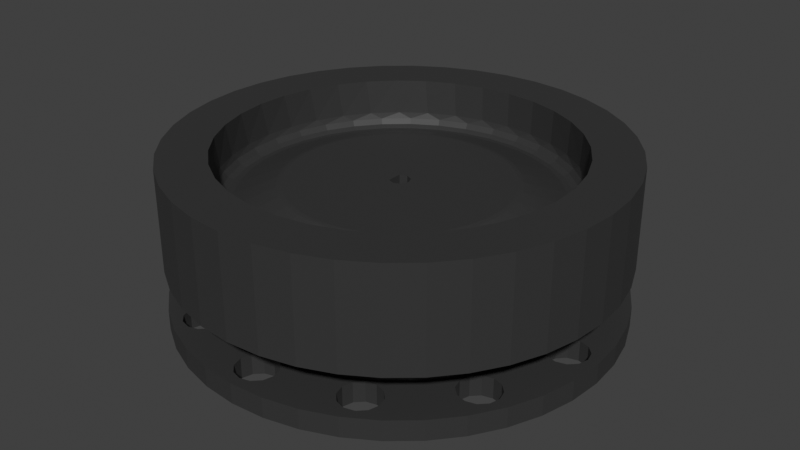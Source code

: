 # Source: Koleos2.blend  (saved by Blender 3.6.13; exported with 4.5.12 LTS)
import bpy
from mathutils import Matrix  # noqa: F401  (used for matrix-valued properties, if any)

bpy.ops.wm.read_factory_settings(use_empty=True)
scene = bpy.context.scene
scene.name = 'Scene'

# ---- collections
col_collection = bpy.data.collections.new('Collection'); scene.collection.children.link(col_collection)

# ---- materials (node trees are filled in below, after node groups)
mat_material = bpy.data.materials.new('Material')
mat_material.use_transparent_shadow = False

# ---- material node trees
mat_material.use_nodes = True; mat_material.node_tree.nodes.clear()
_N = mat_material.node_tree.nodes; _L = mat_material.node_tree.links
n0 = _N.new('ShaderNodeBsdfPrincipled'); n0.name = 'Principled BSDF'; n0.location = (10, 300)
n0.distribution = 'GGX'
n0.subsurface_method = 'RANDOM_WALK_SKIN'
n0.inputs[0].default_value = (0.034, 0.034, 0.034, 1.0)
n0.inputs[3].default_value = 1.45
n0.inputs[27].default_value = (0.0, 0.0, 0.0, 1.0)
n0.inputs[28].default_value = 1.0
n1 = _N.new('ShaderNodeOutputMaterial'); n1.name = 'Material Output'; n1.location = (300, 300)
_L.new(n0.outputs[0], n1.inputs[0])
n1.is_active_output = True

# ---- world
world_world = bpy.data.worlds.new('World'); scene.world = world_world
world_world.use_nodes = True; world_world.node_tree.nodes.clear()
_N = world_world.node_tree.nodes; _L = world_world.node_tree.links
n0 = _N.new('ShaderNodeOutputWorld'); n0.name = 'World Output'; n0.location = (300, 300)
n1 = _N.new('ShaderNodeBackground'); n1.name = 'Background'; n1.location = (10, 300)
n1.inputs[0].default_value = (0.05088, 0.05088, 0.05088, 1.0)
_L.new(n1.outputs[0], n0.inputs[0])
n0.is_active_output = True
world_world.color = (0.05088, 0.05088, 0.05088)
world_world.use_sun_shadow = False
world_world.sun_shadow_jitter_overblur = 0.0

# ---- meshes
me_x = bpy.data.meshes.new('Колесо')
me_x.from_pydata([(21.65, 3.129, 15.5), (21.65, 0.1285, 15.5), (21.25, 0.1285, 14.0), (21.25, 3.129, 14.0), (22.75, 3.129, 16.6), (22.75, 0.1285, 16.6), (24.25, 3.129, 17.0), (24.25, 0.1285, 17.0), (25.75, 3.129, 16.6), (25.75, 0.1285, 16.6), (26.85, 3.129, 15.5), (26.85, 0.1285, 15.5), (27.25, 3.129, 14.0), (27.25, 0.1285, 14.0), (26.85, 3.129, 12.5), (26.85, 0.1285, 12.5), (25.75, 3.129, 11.4), (25.75, 0.1285, 11.4), (24.25, 3.129, 11.0), (24.25, 0.1285, 11.0), (22.75, 3.129, 11.4), (22.75, 0.1285, 11.4), (21.65, 3.129, 12.5), (21.65, 0.1285, 12.5), (-26.85, 3.129, 15.5), (-26.85, 0.1285, 15.5), (-27.25, 0.1285, 14.0), (-27.25, 3.129, 14.0), (-25.75, 3.129, 16.6), (-25.75, 0.1285, 16.6), (-24.25, 3.129, 17.0), (-24.25, 0.1285, 17.0), (-22.75, 3.129, 16.6), (-22.75, 0.1285, 16.6), (-21.65, 3.129, 15.5), (-21.65, 0.1285, 15.5), (-21.25, 3.129, 14.0), (-21.25, 0.1285, 14.0), (-21.65, 3.129, 12.5), (-21.65, 0.1285, 12.5), (-22.75, 3.129, 11.4), (-22.75, 0.1285, 11.4), (-24.25, 3.129, 11.0), (-24.25, 0.1285, 11.0), (-25.75, 3.129, 11.4), (-25.75, 0.1285, 11.4), (-26.85, 3.129, 12.5), (-26.85, 0.1285, 12.5), (-2.598, 3.129, -26.5), (-2.598, 0.1285, -26.5), (-3.0, 0.1285, -28.0), (-3.0, 3.129, -28.0), (-1.5, 3.129, -25.4), (-1.5, 0.1285, -25.4), (1.837e-16, 3.129, -25.0), (1.837e-16, 0.1285, -25.0), (1.5, 3.129, -25.4), (1.5, 0.1285, -25.4), (2.598, 3.129, -26.5), (2.598, 0.1285, -26.5), (3.0, 3.129, -28.0), (3.0, 0.1285, -28.0), (2.598, 3.129, -29.5), (2.598, 0.1285, -29.5), (1.5, 3.129, -30.6), (1.5, 0.1285, -30.6), (1.837e-16, 3.129, -31.0), (1.837e-16, 0.1285, -31.0), (-1.5, 3.129, -30.6), (-1.5, 0.1285, -30.6), (-2.598, 3.129, -29.5), (-2.598, 0.1285, -29.5), (-16.6, 3.129, -22.75), (-16.6, 0.1285, -22.75), (-17.0, 0.1285, -24.25), (-17.0, 3.129, -24.25), (-15.5, 3.129, -21.65), (-15.5, 0.1285, -21.65), (-14.0, 3.129, -21.25), (-14.0, 0.1285, -21.25), (-12.5, 3.129, -21.65), (-12.5, 0.1285, -21.65), (-11.4, 3.129, -22.75), (-11.4, 0.1285, -22.75), (-11.0, 3.129, -24.25), (-11.0, 0.1285, -24.25), (-11.4, 3.129, -25.75), (-11.4, 0.1285, -25.75), (-12.5, 3.129, -26.85), (-12.5, 0.1285, -26.85), (-14.0, 3.129, -27.25), (-14.0, 0.1285, -27.25), (-15.5, 3.129, -26.85), (-15.5, 0.1285, -26.85), (-16.6, 3.129, -25.75), (-16.6, 0.1285, -25.75), (-16.6, 3.129, 25.75), (-16.6, 0.1285, 25.75), (-17.0, 0.1285, 24.25), (-17.0, 3.129, 24.25), (-15.5, 3.129, 26.85), (-15.5, 0.1285, 26.85), (-14.0, 3.129, 27.25), (-14.0, 0.1285, 27.25), (-12.5, 3.129, 26.85), (-12.5, 0.1285, 26.85), (-11.4, 3.129, 25.75), (-11.4, 0.1285, 25.75), (-11.0, 3.129, 24.25), (-11.0, 0.1285, 24.25), (-11.4, 3.129, 22.75), (-11.4, 0.1285, 22.75), (-12.5, 3.129, 21.65), (-12.5, 0.1285, 21.65), (-14.0, 3.129, 21.25), (-14.0, 0.1285, 21.25), (-15.5, 3.129, 21.65), (-15.5, 0.1285, 21.65), (-16.6, 3.129, 22.75), (-16.6, 0.1285, 22.75), (25.4, 3.129, 1.5), (25.4, 0.1285, 1.5), (25.0, 0.1285, -3.99e-07), (25.0, 3.129, -3.99e-07), (26.5, 3.129, 2.598), (26.5, 0.1285, 2.598), (28.0, 3.129, 3.0), (28.0, 0.1285, 3.0), (29.5, 3.129, 2.598), (29.5, 0.1285, 2.598), (30.6, 3.129, 1.5), (30.6, 0.1285, 1.5), (31.0, 3.129, -3.99e-07), (31.0, 0.1285, -3.99e-07), (30.6, 3.129, -1.5), (30.6, 0.1285, -1.5), (29.5, 3.129, -2.598), (29.5, 0.1285, -2.598), (28.0, 3.129, -3.0), (28.0, 0.1285, -3.0), (26.5, 3.129, -2.598), (26.5, 0.1285, -2.598), (25.4, 3.129, -1.5), (25.4, 0.1285, -1.5), (25.0, 3.129, -3.99e-07), (25.0, 0.1285, -3.99e-07), (11.4, 3.129, 25.75), (11.4, 0.1285, 25.75), (11.0, 0.1285, 24.25), (11.0, 3.129, 24.25), (12.5, 3.129, 26.85), (12.5, 0.1285, 26.85), (14.0, 3.129, 27.25), (14.0, 0.1285, 27.25), (15.5, 3.129, 26.85), (15.5, 0.1285, 26.85), (16.6, 3.129, 25.75), (16.6, 0.1285, 25.75), (17.0, 3.129, 24.25), (17.0, 0.1285, 24.25), (16.6, 3.129, 22.75), (16.6, 0.1285, 22.75), (15.5, 3.129, 21.65), (15.5, 0.1285, 21.65), (14.0, 3.129, 21.25), (14.0, 0.1285, 21.25), (12.5, 3.129, 21.65), (12.5, 0.1285, 21.65), (11.4, 3.129, 22.75), (11.4, 0.1285, 22.75), (-30.6, 3.129, 1.5), (-30.6, 0.1285, 1.5), (-31.0, 0.1285, -3.99e-07), (-31.0, 3.129, -3.99e-07), (-29.5, 3.129, 2.598), (-29.5, 0.1285, 2.598), (-28.0, 3.129, 3.0), (-28.0, 0.1285, 3.0), (-26.5, 3.129, 2.598), (-26.5, 0.1285, 2.598), (-25.4, 3.129, 1.5), (-25.4, 0.1285, 1.5), (-25.0, 3.129, -3.99e-07), (-25.0, 0.1285, -3.99e-07), (-25.4, 3.129, -1.5), (-25.4, 0.1285, -1.5), (-26.5, 3.129, -2.598), (-26.5, 0.1285, -2.598), (-28.0, 3.129, -3.0), (-28.0, 0.1285, -3.0), (-29.5, 3.129, -2.598), (-29.5, 0.1285, -2.598), (-30.6, 3.129, -1.5), (-30.6, 0.1285, -1.5), (-31.0, 3.129, -3.99e-07), (-31.0, 0.1285, -3.99e-07), (11.4, 3.129, -22.75), (11.4, 0.1285, -22.75), (11.0, 0.1285, -24.25), (11.0, 3.129, -24.25), (12.5, 3.129, -21.65), (12.5, 0.1285, -21.65), (14.0, 3.129, -21.25), (14.0, 0.1285, -21.25), (15.5, 3.129, -21.65), (15.5, 0.1285, -21.65), (16.6, 3.129, -22.75), (16.6, 0.1285, -22.75), (17.0, 3.129, -24.25), (17.0, 0.1285, -24.25), (16.6, 3.129, -25.75), (16.6, 0.1285, -25.75), (15.5, 3.129, -26.85), (15.5, 0.1285, -26.85), (14.0, 3.129, -27.25), (14.0, 0.1285, -27.25), (12.5, 3.129, -26.85), (12.5, 0.1285, -26.85), (11.4, 3.129, -25.75), (11.4, 0.1285, -25.75), (-26.85, 3.129, -12.5), (-26.85, 0.1285, -12.5), (-27.25, 0.1285, -14.0), (-27.25, 3.129, -14.0), (-25.75, 3.129, -11.4), (-25.75, 0.1285, -11.4), (-24.25, 3.129, -11.0), (-24.25, 0.1285, -11.0), (-22.75, 3.129, -11.4), (-22.75, 0.1285, -11.4), (-21.65, 3.129, -12.5), (-21.65, 0.1285, -12.5), (-21.25, 3.129, -14.0), (-21.25, 0.1285, -14.0), (-21.65, 3.129, -15.5), (-21.65, 0.1285, -15.5), (-22.75, 3.129, -16.6), (-22.75, 0.1285, -16.6), (-24.25, 3.129, -17.0), (-24.25, 0.1285, -17.0), (-25.75, 3.129, -16.6), (-25.75, 0.1285, -16.6), (-26.85, 3.129, -15.5), (-26.85, 0.1285, -15.5), (-2.598, 3.129, 29.5), (-2.598, 0.1285, 29.5), (-3.0, 0.1285, 28.0), (-3.0, 3.129, 28.0), (-1.5, 3.129, 30.6), (-1.5, 0.1285, 30.6), (3.613e-15, 3.129, 31.0), (3.613e-15, 0.1285, 31.0), (1.5, 3.129, 30.6), (1.5, 0.1285, 30.6), (2.598, 3.129, 29.5), (2.598, 0.1285, 29.5), (3.0, 3.129, 28.0), (3.0, 0.1285, 28.0), (2.598, 3.129, 26.5), (2.598, 0.1285, 26.5), (1.5, 3.129, 25.4), (1.5, 0.1285, 25.4), (3.613e-15, 3.129, 25.0), (3.613e-15, 0.1285, 25.0), (-1.5, 3.129, 25.4), (-1.5, 0.1285, 25.4), (-2.598, 3.129, 26.5), (-2.598, 0.1285, 26.5), (21.65, 3.129, -12.5), (21.65, 0.1285, -12.5), (21.25, 0.1285, -14.0), (21.25, 3.129, -14.0), (22.75, 3.129, -11.4), (22.75, 0.1285, -11.4), (24.25, 3.129, -11.0), (24.25, 0.1285, -11.0), (25.75, 3.129, -11.4), (25.75, 0.1285, -11.4), (26.85, 3.129, -12.5), (26.85, 0.1285, -12.5), (27.25, 3.129, -14.0), (27.25, 0.1285, -14.0), (26.85, 3.129, -15.5), (26.85, 0.1285, -15.5), (25.75, 3.129, -16.6), (25.75, 0.1285, -16.6), (24.25, 3.129, -17.0), (24.25, 0.1285, -17.0), (22.75, 3.129, -16.6), (22.75, 0.1285, -16.6), (21.65, 3.129, -15.5), (21.65, 0.1285, -15.5), (22.09, 0.1285, 4.258), (20.13, 2.129, 3.88), (20.5, 2.129, -3.99e-07), (22.5, 0.1285, -3.99e-07), (20.89, 0.1285, 8.362), (19.03, 2.129, 7.619), (18.93, 0.1285, 12.16), (17.25, 2.129, 11.08), (16.28, 0.1285, 15.53), (14.84, 2.129, 14.15), (13.05, 0.1285, 18.33), (11.89, 2.129, 16.7), (9.347, 0.1285, 20.47), (8.516, 2.129, 18.65), (5.305, 0.1285, 21.87), (4.833, 2.129, 19.92), (1.071, 0.1285, 22.47), (0.9754, 2.129, 20.48), (-3.202, 0.1285, 22.27), (-2.917, 2.129, 20.29), (-7.359, 0.1285, 21.26), (-6.705, 2.129, 19.37), (-11.25, 0.1285, 19.49), (-10.25, 2.129, 17.75), (-14.73, 0.1285, 17.0), (-13.42, 2.129, 15.49), (-17.69, 0.1285, 13.91), (-16.11, 2.129, 12.67), (-20.0, 0.1285, 10.31), (-18.22, 2.129, 9.394), (-21.59, 0.1285, 6.339), (-19.67, 2.129, 5.776), (-22.4, 0.1285, 2.139), (-20.41, 2.129, 1.949), (-22.4, 0.1285, -2.139), (-20.41, 2.129, -1.949), (-21.59, 0.1285, -6.339), (-19.67, 2.129, -5.776), (-20.0, 0.1285, -10.31), (-18.22, 2.129, -9.394), (-17.69, 0.1285, -13.91), (-16.11, 2.129, -12.67), (-14.73, 0.1285, -17.0), (-13.42, 2.129, -15.49), (-11.25, 0.1285, -19.49), (-10.25, 2.129, -17.75), (-7.359, 0.1285, -21.26), (-6.705, 2.129, -19.37), (-3.202, 0.1285, -22.27), (-2.917, 2.129, -20.29), (1.071, 0.1285, -22.47), (0.9754, 2.129, -20.48), (5.305, 0.1285, -21.87), (4.833, 2.129, -19.92), (9.347, 0.1285, -20.47), (8.516, 2.129, -18.65), (13.05, 0.1285, -18.33), (11.89, 2.129, -16.7), (16.28, 0.1285, -15.53), (14.84, 2.129, -14.15), (18.93, 0.1285, -12.16), (17.25, 2.129, -11.08), (20.89, 0.1285, -8.362), (19.03, 2.129, -7.619), (22.09, 0.1285, -4.258), (20.13, 2.129, -3.88), (22.5, 0.1285, -3.99e-07), (20.5, 2.129, -3.99e-07), (-32.1, 0.1285, 5.084), (-32.5, 0.1285, -3.99e-07), (-30.91, 0.1285, 10.04), (-32.1, 0.1285, -5.084), (-28.96, 0.1285, 14.75), (-26.29, 0.1285, 19.1), (-22.98, 0.1285, 22.98), (-19.1, 0.1285, 26.29), (-14.75, 0.1285, 28.96), (-10.04, 0.1285, 30.91), (-5.084, 0.1285, 32.1), (5.97e-15, 0.1285, 32.5), (3.429e-15, 0.1285, 31.0), (5.084, 0.1285, 32.1), (10.04, 0.1285, 30.91), (14.75, 0.1285, 28.96), (19.1, 0.1285, 26.29), (22.98, 0.1285, 22.98), (26.29, 0.1285, 19.1), (28.96, 0.1285, 14.75), (30.91, 0.1285, 10.04), (32.1, 0.1285, 5.084), (32.5, 0.1285, -3.99e-07), (31.0, 0.1285, -3.99e-07), (32.1, 0.1285, -5.084), (30.91, 0.1285, -10.04), (28.96, 0.1285, -14.75), (26.29, 0.1285, -19.1), (22.98, 0.1285, -22.98), (19.1, 0.1285, -26.29), (14.75, 0.1285, -28.96), (10.04, 0.1285, -30.91), (5.084, 0.1285, -32.1), (-1.99e-15, 0.1285, -32.5), (3.674e-16, 0.1285, -31.0), (-5.084, 0.1285, -32.1), (-10.04, 0.1285, -30.91), (-14.75, 0.1285, -28.96), (-19.1, 0.1285, -26.29), (-22.98, 0.1285, -22.98), (-26.29, 0.1285, -19.1), (-28.96, 0.1285, -14.75), (-30.91, 0.1285, -10.04), (-25.0, 0.1285, -3.99e-07), (0.0, 0.1285, -25.0), (3.796e-15, 0.1285, 25.0), (22.5, 0.1285, -3.99e-07), (20.5, 9.129, -3.99e-07), (20.11, 9.129, 3.999), (18.94, 9.129, 7.845), (17.05, 9.129, 11.39), (14.5, 9.129, 14.5), (11.39, 9.129, 17.05), (7.845, 9.129, 18.94), (3.999, 9.129, 20.11), (3.766e-15, 9.129, 20.5), (-3.999, 9.129, 20.11), (-7.845, 9.129, 18.94), (-11.39, 9.129, 17.05), (-14.5, 9.129, 14.5), (-17.05, 9.129, 11.39), (-18.94, 9.129, 7.845), (-20.11, 9.129, 3.999), (-20.5, 9.129, -3.99e-07), (-20.11, 9.129, -3.999), (-18.94, 9.129, -7.845), (-17.05, 9.129, -11.39), (-14.5, 9.129, -14.5), (-11.39, 9.129, -17.05), (-7.845, 9.129, -18.94), (-3.999, 9.129, -20.11), (4.835e-14, 9.129, -20.5), (3.999, 9.129, -20.11), (7.845, 9.129, -18.94), (11.39, 9.129, -17.05), (14.5, 9.129, -14.5), (17.05, 9.129, -11.39), (18.94, 9.129, -7.845), (20.11, 9.129, -3.999), (-32.1, 3.129, -5.084), (-32.5, 3.129, -3.99e-07), (-30.91, 3.129, -10.04), (-32.1, 3.129, 5.084), (-28.96, 3.129, -14.75), (-26.29, 3.129, -19.1), (-22.98, 3.129, -22.98), (-19.1, 3.129, -26.29), (-14.75, 3.129, -28.96), (-10.04, 3.129, -30.91), (-5.084, 3.129, -32.1), (-1.99e-15, 3.129, -32.5), (0.0, 3.129, -31.0), (5.084, 3.129, -32.1), (10.04, 3.129, -30.91), (14.75, 3.129, -28.96), (19.1, 3.129, -26.29), (22.98, 3.129, -22.98), (26.29, 3.129, -19.1), (28.96, 3.129, -14.75), (30.91, 3.129, -10.04), (32.1, 3.129, -5.084), (32.5, 3.129, -3.99e-07), (31.0, 3.129, -3.99e-07), (32.1, 3.129, 5.084), (30.91, 3.129, 10.04), (28.96, 3.129, 14.75), (26.29, 3.129, 19.1), (22.98, 3.129, 22.98), (19.1, 3.129, 26.29), (14.75, 3.129, 28.96), (10.04, 3.129, 30.91), (5.084, 3.129, 32.1), (5.97e-15, 3.129, 32.5), (3.796e-15, 3.129, 31.0), (-5.084, 3.129, 32.1), (-10.04, 3.129, 30.91), (-14.75, 3.129, 28.96), (-19.1, 3.129, 26.29), (-22.98, 3.129, 22.98), (-26.29, 3.129, 19.1), (-28.96, 3.129, 14.75), (-30.91, 3.129, 10.04), (-25.0, 3.129, -3.99e-07), (-24.11, 3.129, 4.375), (-24.5, 3.129, -3.99e-07), (-24.11, 3.129, -4.375), (-22.94, 3.129, -8.609), (-21.03, 3.129, -12.57), (-18.45, 3.129, -16.12), (-22.94, 3.129, 8.609), (-21.03, 3.129, 12.57), (-18.45, 3.129, 16.12), (-15.28, 3.129, 19.15), (-11.61, 3.129, 21.57), (-7.571, 3.129, 23.3), (-3.289, 3.129, 24.28), (1.099, 3.129, 24.48), (5.452, 3.129, 23.89), (3.429e-15, 3.129, 25.0), (9.629, 3.129, 22.53), (13.5, 3.129, 20.45), (16.93, 3.129, 17.71), (19.82, 3.129, 14.4), (22.07, 3.129, 10.63), (23.62, 3.129, 6.518), (24.4, 3.129, 2.196), (24.4, 3.129, -2.196), (23.62, 3.129, -6.518), (22.07, 3.129, -10.63), (19.82, 3.129, -14.4), (16.93, 3.129, -17.71), (13.5, 3.129, -20.45), (9.629, 3.129, -22.53), (5.452, 3.129, -23.89), (1.099, 3.129, -24.48), (-3.289, 3.129, -24.28), (3.674e-16, 3.129, -25.0), (-7.571, 3.129, -23.3), (-11.61, 3.129, -21.57), (-15.28, 3.129, -19.15), (1.99e-15, 3.129, -32.5), (1.99e-15, 0.1285, -32.5), (32.5, 3.129, -3.99e-07), (32.5, 0.1285, -3.99e-07), (1.99e-15, 3.129, 32.5), (1.99e-15, 0.1285, 32.5), (-32.5, 3.129, -3.99e-07), (-32.5, 0.1285, -3.99e-07), (-24.5, 9.129, -3.99e-07), (-24.11, 9.129, -4.375), (-22.94, 9.129, -8.609), (-21.03, 9.129, -12.57), (-18.45, 9.129, -16.12), (-15.28, 9.129, -19.15), (-11.61, 9.129, -21.57), (-7.571, 9.129, -23.3), (-3.289, 9.129, -24.28), (1.099, 9.129, -24.48), (5.452, 9.129, -23.89), (9.629, 9.129, -22.53), (13.5, 9.129, -20.45), (16.93, 9.129, -17.71), (19.82, 9.129, -14.4), (22.07, 9.129, -10.63), (23.62, 9.129, -6.518), (24.4, 9.129, -2.196), (24.4, 9.129, 2.196), (23.62, 9.129, 6.518), (22.07, 9.129, 10.63), (19.82, 9.129, 14.4), (16.93, 9.129, 17.71), (13.5, 9.129, 20.45), (9.629, 9.129, 22.53), (5.452, 9.129, 23.89), (1.099, 9.129, 24.48), (-3.289, 9.129, 24.28), (-7.571, 9.129, 23.3), (-11.61, 9.129, 21.57), (-15.28, 9.129, 19.15), (-18.45, 9.129, 16.12), (-21.03, 9.129, 12.57), (-22.94, 9.129, 8.609), (-24.11, 9.129, 4.375), (-24.5, 9.129, -3.99e-07), (-24.5, 3.129, -3.99e-07), (32.1, 9.129, -5.084), (32.5, 9.129, -3.99e-07), (30.91, 9.129, -10.04), (32.1, 9.129, 5.084), (28.96, 9.129, -14.75), (30.91, 9.129, 10.04), (26.29, 9.129, -19.1), (28.96, 9.129, 14.75), (22.98, 9.129, -22.98), (26.29, 9.129, 19.1), (19.1, 9.129, -26.29), (14.75, 9.129, -28.96), (10.04, 9.129, -30.91), (5.084, 9.129, -32.1), (1.99e-15, 9.129, -32.5), (-5.084, 9.129, -32.1), (-10.04, 9.129, -30.91), (-14.75, 9.129, -28.96), (-19.1, 9.129, -26.29), (-22.98, 9.129, -22.98), (-26.29, 9.129, -19.1), (-28.96, 9.129, -14.75), (-30.91, 9.129, -10.04), (-32.1, 9.129, -5.084), (-32.5, 9.129, -3.99e-07), (-32.1, 9.129, 5.084), (-30.91, 9.129, 10.04), (-28.96, 9.129, 14.75), (-26.29, 9.129, 19.1), (-22.98, 9.129, 22.98), (-19.1, 9.129, 26.29), (-14.75, 9.129, 28.96), (-10.04, 9.129, 30.91), (-5.084, 9.129, 32.1), (-5.97e-15, 9.129, 32.5), (5.084, 9.129, 32.1), (10.04, 9.129, 30.91), (14.75, 9.129, 28.96), (19.1, 9.129, 26.29), (22.98, 9.129, 22.98), (0.0, 19.1, 16.5), (5.146e-15, 19.03, 16.81), (3.088, 19.03, 16.52), (6.072, 19.03, 15.67), (3.363, 19.13, 15.82), (8.848, 19.03, 14.29), (6.579, 19.13, 14.78), (11.32, 19.03, 12.42), (9.508, 19.13, 13.09), (13.41, 19.03, 10.13), (12.02, 19.13, 10.82), (15.05, 19.03, 7.492), (14.01, 19.13, 8.088), (16.17, 19.03, 4.6), (15.38, 19.13, 4.998), (16.74, 19.03, 1.551), (16.09, 19.13, 1.691), (16.74, 19.03, -1.551), (16.09, 19.13, -1.691), (16.17, 19.03, -4.6), (15.05, 19.03, -7.492), (15.38, 19.13, -4.998), (13.41, 19.03, -10.13), (14.01, 19.13, -8.088), (11.32, 19.03, -12.42), (12.02, 19.13, -10.82), (8.848, 19.03, -14.29), (9.508, 19.13, -13.09), (6.072, 19.03, -15.67), (6.579, 19.13, -14.78), (3.088, 19.03, -16.52), (3.363, 19.13, -15.82), (2.058e-15, 19.03, -16.81), (-8.854e-15, 19.13, -16.18), (-3.088, 19.03, -16.52), (-6.072, 19.03, -15.67), (-3.363, 19.13, -15.82), (-8.848, 19.03, -14.29), (-6.579, 19.13, -14.78), (-11.32, 19.03, -12.42), (-9.508, 19.13, -13.09), (-13.41, 19.03, -10.13), (-12.02, 19.13, -10.82), (-15.05, 19.03, -7.492), (-14.01, 19.13, -8.088), (-16.17, 19.03, -4.6), (-15.38, 19.13, -4.998), (-16.74, 19.03, -1.551), (-16.09, 19.13, -1.691), (-16.74, 19.03, 1.551), (-16.09, 19.13, 1.691), (-16.17, 19.03, 4.6), (-15.05, 19.03, 7.492), (-15.38, 19.13, 4.998), (-13.41, 19.03, 10.13), (-14.01, 19.13, 8.088), (-11.32, 19.03, 12.42), (-12.02, 19.13, 10.82), (-8.848, 19.03, 14.29), (-9.508, 19.13, 13.09), (-6.072, 19.03, 15.67), (-6.579, 19.13, 14.78), (-3.088, 19.03, 16.52), (-3.363, 19.13, 15.82), (9.905e-16, 19.13, 16.18), (2.8e-15, 17.01, -22.87), (3.971, 17.01, -22.52), (7.821, 17.01, -21.49), (11.43, 17.01, -19.8), (14.7, 17.01, -17.52), (17.52, 17.01, -14.7), (19.8, 17.01, -11.43), (21.49, 17.01, -7.821), (22.52, 17.01, -3.971), (22.87, 17.01, -3.99e-07), (22.52, 17.01, 3.971), (21.49, 17.01, 7.821), (19.8, 17.01, 11.43), (17.52, 17.01, 14.7), (14.7, 17.01, 17.52), (11.43, 17.01, 19.8), (7.821, 17.01, 21.49), (3.971, 17.01, 22.52), (-3.971, 17.01, 22.52), (-7.821, 17.01, 21.49), (-11.43, 17.01, 19.8), (-14.7, 17.01, 17.52), (-17.52, 17.01, 14.7), (-19.8, 17.01, 11.43), (-21.49, 17.01, 7.821), (-22.52, 17.01, 3.971), (-22.87, 17.01, -3.99e-07), (-22.52, 17.01, -3.971), (-21.49, 17.01, -7.821), (-19.8, 17.01, -11.43), (-17.52, 17.01, -14.7), (-14.7, 17.01, -17.52), (-11.43, 17.01, -19.8), (-7.821, 17.01, -21.49), (-3.971, 17.01, -22.52), (1.4e-15, 17.01, 22.87), (0.05566, 19.13, 1.499), (-1.0, 19.13, 1.118), (-1.0, 19.13, -1.118), (0.05566, 19.13, -1.499), (1.08, 19.13, -1.041), (1.08, 19.13, 1.041), (1.5, 19.13, -3.99e-07), (-8.668, 17.28, 23.1), (-8.883, 17.99, 23.67), (-4.514, 17.99, 24.87), (-4.405, 17.28, 24.27), (-12.65, 17.28, 21.18), (-12.97, 17.99, 21.7), (-16.23, 17.28, 18.58), (-16.63, 17.99, 19.04), (-19.29, 17.28, 15.38), (-19.76, 17.99, 15.76), (-22.26, 17.99, 11.98), (-21.72, 17.28, 11.69), (-24.04, 17.99, 7.812), (-23.46, 17.28, 7.623), (-25.05, 17.99, 3.393), (-24.45, 17.28, 3.311), (-24.64, 17.28, -1.107), (-25.25, 17.99, -1.134), (-24.05, 17.28, -5.489), (-24.65, 17.99, -5.625), (-23.25, 17.99, -9.936), (-22.68, 17.28, -9.696), (-21.1, 17.99, -13.93), (-20.59, 17.28, -13.59), (-17.83, 17.28, -17.05), (-18.27, 17.99, -17.47), (-14.5, 17.28, -19.96), (-14.86, 17.99, -20.45), (-10.97, 17.99, -22.78), (-10.7, 17.28, -22.23), (-6.725, 17.99, -24.37), (-6.563, 17.28, -23.78), (-2.211, 17.28, -24.57), (-2.266, 17.99, -25.18), (2.211, 17.28, -24.57), (2.266, 17.99, -25.18), (6.725, 17.99, -24.37), (6.563, 17.28, -23.78), (10.7, 17.28, -22.23), (10.97, 17.99, -22.78), (14.5, 17.28, -19.96), (14.86, 17.99, -20.45), (17.83, 17.28, -17.05), (18.27, 17.99, -17.47), (21.1, 17.99, -13.93), (20.59, 17.28, -13.59), (22.68, 17.28, -9.696), (23.25, 17.99, -9.936), (24.05, 17.28, -5.489), (24.65, 17.99, -5.625), (25.25, 17.99, -1.134), (24.64, 17.28, -1.107), (25.05, 17.99, 3.393), (24.45, 17.28, 3.311), (23.46, 17.28, 7.623), (24.04, 17.99, 7.812), (21.72, 17.28, 11.69), (22.26, 17.99, 11.98), (19.29, 17.28, 15.38), (19.76, 17.99, 15.76), (16.23, 17.28, 18.58), (16.63, 17.99, 19.04), (12.97, 17.99, 21.7), (12.65, 17.28, 21.18), (8.883, 17.99, 23.67), (8.668, 17.28, 23.1), (4.514, 17.99, 24.87), (4.405, 17.28, 24.27), (-4.25, 16.93, 23.42), (-8.363, 16.93, 22.28), (-12.21, 16.93, 20.43), (-15.66, 16.93, 17.92), (-18.61, 16.93, 14.84), (-20.96, 16.93, 11.28), (-22.64, 16.93, 7.355), (-23.59, 16.93, 3.195), (-23.78, 16.93, -1.068), (-23.2, 16.93, -5.296), (-21.89, 16.93, -9.355), (-19.86, 16.93, -13.11), (-17.2, 16.93, -16.45), (-13.99, 16.93, -19.26), (-10.33, 16.93, -21.44), (-6.332, 16.93, -22.94), (-2.134, 16.93, -23.71), (2.134, 16.93, -23.71), (6.332, 16.93, -22.94), (10.33, 16.93, -21.44), (13.99, 16.93, -19.26), (17.2, 16.93, -16.45), (19.86, 16.93, -13.11), (21.89, 16.93, -9.355), (23.2, 16.93, -5.296), (23.78, 16.93, -1.068), (23.59, 16.93, 3.195), (22.64, 16.93, 7.355), (20.96, 16.93, 11.28), (18.61, 16.93, 14.84), (15.66, 16.93, 17.92), (12.21, 16.93, 20.43), (8.363, 16.93, 22.28), (4.25, 16.93, 23.42), (5.905e-15, 17.0, 24.11), (6.151e-15, 17.72, 25.12), (7.807e-15, 18.9, 25.5), (-4.428, 18.9, 25.11), (-8.722, 18.9, 23.96), (-12.75, 18.9, 22.08), (-16.39, 18.9, 19.53), (-19.53, 18.9, 16.39), (-22.08, 18.9, 12.75), (-23.96, 18.9, 8.722), (-25.11, 18.9, 4.428), (-25.5, 18.9, -3.99e-07), (-25.11, 18.9, -4.428), (-23.96, 18.9, -8.722), (-22.08, 18.9, -12.75), (-19.53, 18.9, -16.39), (-16.39, 18.9, -19.53), (-12.75, 18.9, -22.08), (-8.722, 18.9, -23.96), (-4.428, 18.9, -25.11), (3.123e-15, 18.9, -25.5), (4.428, 18.9, -25.11), (8.722, 18.9, -23.96), (12.75, 18.9, -22.08), (16.39, 18.9, -19.53), (19.53, 18.9, -16.39), (22.08, 18.9, -12.75), (23.96, 18.9, -8.722), (25.11, 18.9, -4.428), (25.5, 18.9, -3.99e-07), (25.11, 18.9, 4.428), (23.96, 18.9, 8.722), (22.08, 18.9, 12.75), (19.53, 18.9, 16.39), (16.39, 18.9, 19.53), (12.75, 18.9, 22.08), (8.722, 18.9, 23.96), (4.428, 18.9, 25.11), (3.123e-15, 24.13, -25.5), (-4.553, 24.13, -25.09), (-8.96, 24.13, -23.87), (-13.08, 24.13, -21.89), (-16.78, 24.13, -19.2), (-19.94, 24.13, -15.9), (-22.46, 24.13, -12.08), (-24.25, 24.13, -7.88), (-25.27, 24.13, -3.423), (-25.47, 24.13, 1.144), (-24.86, 24.13, 5.674), (-23.45, 24.13, 10.02), (-21.28, 24.13, 14.05), (-18.43, 24.13, 17.62), (-14.99, 24.13, 20.63), (-11.06, 24.13, 22.97), (-6.784, 24.13, 24.58), (-2.286, 24.13, 25.4), (2.286, 24.13, 25.4), (6.784, 24.13, 24.58), (11.06, 24.13, 22.97), (14.99, 24.13, 20.63), (18.43, 24.13, 17.62), (21.28, 24.13, 14.05), (23.45, 24.13, 10.02), (24.86, 24.13, 5.674), (25.47, 24.13, 1.144), (25.27, 24.13, -3.423), (24.25, 24.13, -7.88), (22.46, 24.13, -12.08), (19.94, 24.13, -15.9), (16.78, 24.13, -19.2), (13.08, 24.13, -21.89), (8.96, 24.13, -23.87), (4.553, 24.13, -25.09), (0.05566, 9.129, -1.499), (-1.0, 9.129, -1.118), (1.08, 9.129, -1.041), (1.5, 9.129, -3.99e-07), (1.5, 19.13, -3.99e-07), (1.08, 9.129, 1.041), (0.05566, 9.129, 1.499), (-1.0, 9.129, 1.118), (32.1, 24.13, -5.084), (32.5, 24.13, -3.99e-07), (30.91, 24.13, -10.04), (28.96, 24.13, -14.75), (26.29, 24.13, -19.1), (22.98, 24.13, -22.98), (19.1, 24.13, -26.29), (14.75, 24.13, -28.96), (10.04, 24.13, -30.91), (5.084, 24.13, -32.1), (-1.99e-15, 9.129, -32.5), (-1.99e-15, 24.13, -32.5), (-5.084, 24.13, -32.1), (-10.04, 24.13, -30.91), (-14.75, 24.13, -28.96), (-19.1, 24.13, -26.29), (-22.98, 24.13, -22.98), (-26.29, 24.13, -19.1), (-28.96, 24.13, -14.75), (-30.91, 24.13, -10.04), (-32.1, 24.13, -5.084), (-32.5, 9.129, -3.99e-07), (-32.5, 24.13, -3.99e-07), (-32.1, 24.13, 5.084), (-30.91, 24.13, 10.04), (-28.96, 24.13, 14.75), (-26.29, 24.13, 19.1), (-22.98, 24.13, 22.98), (-19.1, 24.13, 26.29), (-14.75, 24.13, 28.96), (-10.04, 24.13, 30.91), (-5.084, 24.13, 32.1), (-1.99e-15, 9.129, 32.5), (-1.99e-15, 24.13, 32.5), (5.084, 24.13, 32.1), (10.04, 24.13, 30.91), (14.75, 24.13, 28.96), (19.1, 24.13, 26.29), (22.98, 24.13, 22.98), (26.29, 24.13, 19.1), (28.96, 24.13, 14.75), (30.91, 24.13, 10.04), (32.1, 24.13, 5.084), (32.5, 9.129, -3.99e-07), (32.5, 24.13, -3.99e-07), (-5.97e-15, 24.13, 32.5), (-32.5, 24.13, -3.99e-07), (1.99e-15, 24.13, -32.5), (1.5, 9.129, -3.99e-07), (0.05566, 9.129, 1.499), (-20.5, 9.129, -3.99e-07)], [], [(0, 1, 2), (3, 0, 2), (4, 5, 1), (0, 4, 1), (6, 7, 5), (4, 6, 5), (8, 9, 7), (6, 8, 7), (10, 11, 9), (8, 10, 9), (12, 13, 11), (10, 12, 11), (14, 15, 13), (12, 14, 13), (16, 17, 15), (14, 16, 15), (18, 19, 17), (16, 18, 17), (20, 21, 19), (18, 20, 19), (22, 23, 21), (20, 22, 21), (3, 2, 23), (22, 3, 23), (24, 25, 26), (27, 24, 26), (28, 29, 25), (24, 28, 25), (30, 31, 29), (28, 30, 29), (32, 33, 31), (30, 32, 31), (34, 35, 33), (32, 34, 33), (36, 37, 35), (34, 36, 35), (38, 39, 37), (36, 38, 37), (40, 41, 39), (38, 40, 39), (42, 43, 41), (40, 42, 41), (44, 45, 43), (42, 44, 43), (46, 47, 45), (44, 46, 45), (27, 26, 47), (46, 27, 47), (48, 49, 50), (51, 48, 50), (52, 53, 49), (48, 52, 49), (54, 55, 53), (52, 54, 53), (56, 57, 55), (54, 56, 55), (58, 59, 57), (56, 58, 57), (60, 61, 59), (58, 60, 59), (62, 63, 61), (60, 62, 61), (64, 65, 63), (62, 64, 63), (66, 67, 65), (64, 66, 65), (68, 69, 67), (66, 68, 67), (70, 71, 69), (68, 70, 69), (51, 50, 71), (70, 51, 71), (72, 73, 74), (75, 72, 74), (76, 77, 73), (72, 76, 73), (78, 79, 77), (76, 78, 77), (80, 81, 79), (78, 80, 79), (82, 83, 81), (80, 82, 81), (84, 85, 83), (82, 84, 83), (86, 87, 85), (84, 86, 85), (88, 89, 87), (86, 88, 87), (90, 91, 89), (88, 90, 89), (92, 93, 91), (90, 92, 91), (94, 95, 93), (92, 94, 93), (75, 74, 95), (94, 75, 95), (96, 97, 98), (99, 96, 98), (100, 101, 97), (96, 100, 97), (102, 103, 101), (100, 102, 101), (104, 105, 103), (102, 104, 103), (106, 107, 105), (104, 106, 105), (108, 109, 107), (106, 108, 107), (110, 111, 109), (108, 110, 109), (112, 113, 111), (110, 112, 111), (114, 115, 113), (112, 114, 113), (116, 117, 115), (114, 116, 115), (118, 119, 117), (116, 118, 117), (99, 98, 119), (118, 99, 119), (120, 121, 122), (123, 120, 122), (124, 125, 121), (120, 124, 121), (126, 127, 125), (124, 126, 125), (128, 129, 127), (126, 128, 127), (130, 131, 129), (128, 130, 129), (132, 133, 131), (130, 132, 131), (134, 135, 133), (132, 134, 133), (136, 137, 135), (134, 136, 135), (138, 139, 137), (136, 138, 137), (140, 141, 139), (138, 140, 139), (142, 143, 141), (140, 142, 141), (144, 145, 143), (142, 144, 143), (146, 147, 148), (149, 146, 148), (150, 151, 147), (146, 150, 147), (152, 153, 151), (150, 152, 151), (154, 155, 153), (152, 154, 153), (156, 157, 155), (154, 156, 155), (158, 159, 157), (156, 158, 157), (160, 161, 159), (158, 160, 159), (162, 163, 161), (160, 162, 161), (164, 165, 163), (162, 164, 163), (166, 167, 165), (164, 166, 165), (168, 169, 167), (166, 168, 167), (149, 148, 169), (168, 149, 169), (170, 171, 172), (173, 170, 172), (174, 175, 171), (170, 174, 171), (176, 177, 175), (174, 176, 175), (178, 179, 177), (176, 178, 177), (180, 181, 179), (178, 180, 179), (182, 183, 181), (180, 182, 181), (184, 185, 183), (182, 184, 183), (186, 187, 185), (184, 186, 185), (188, 189, 187), (186, 188, 187), (190, 191, 189), (188, 190, 189), (192, 193, 191), (190, 192, 191), (194, 195, 193), (192, 194, 193), (196, 197, 198), (199, 196, 198), (200, 201, 197), (196, 200, 197), (202, 203, 201), (200, 202, 201), (204, 205, 203), (202, 204, 203), (206, 207, 205), (204, 206, 205), (208, 209, 207), (206, 208, 207), (210, 211, 209), (208, 210, 209), (212, 213, 211), (210, 212, 211), (214, 215, 213), (212, 214, 213), (216, 217, 215), (214, 216, 215), (218, 219, 217), (216, 218, 217), (199, 198, 219), (218, 199, 219), (220, 221, 222), (223, 220, 222), (224, 225, 221), (220, 224, 221), (226, 227, 225), (224, 226, 225), (228, 229, 227), (226, 228, 227), (230, 231, 229), (228, 230, 229), (232, 233, 231), (230, 232, 231), (234, 235, 233), (232, 234, 233), (236, 237, 235), (234, 236, 235), (238, 239, 237), (236, 238, 237), (240, 241, 239), (238, 240, 239), (242, 243, 241), (240, 242, 241), (223, 222, 243), (242, 223, 243), (244, 245, 246), (247, 244, 246), (248, 249, 245), (244, 248, 245), (250, 251, 249), (248, 250, 249), (252, 253, 251), (250, 252, 251), (254, 255, 253), (252, 254, 253), (256, 257, 255), (254, 256, 255), (258, 259, 257), (256, 258, 257), (260, 261, 259), (258, 260, 259), (262, 263, 261), (260, 262, 261), (264, 265, 263), (262, 264, 263), (266, 267, 265), (264, 266, 265), (247, 246, 267), (266, 247, 267), (268, 269, 270), (271, 268, 270), (272, 273, 269), (268, 272, 269), (274, 275, 273), (272, 274, 273), (276, 277, 275), (274, 276, 275), (278, 279, 277), (276, 278, 277), (280, 281, 279), (278, 280, 279), (282, 283, 281), (280, 282, 281), (284, 285, 283), (282, 284, 283), (286, 287, 285), (284, 286, 285), (288, 289, 287), (286, 288, 287), (290, 291, 289), (288, 290, 289), (271, 270, 291), (290, 271, 291), (292, 293, 294), (295, 292, 294), (296, 297, 293), (292, 296, 293), (298, 299, 297), (296, 298, 297), (300, 301, 299), (298, 300, 299), (302, 303, 301), (300, 302, 301), (304, 305, 303), (302, 304, 303), (306, 307, 305), (304, 306, 305), (308, 309, 307), (306, 308, 307), (310, 311, 309), (308, 310, 309), (312, 313, 311), (310, 312, 311), (314, 315, 313), (312, 314, 313), (316, 317, 315), (314, 316, 315), (318, 319, 317), (316, 318, 317), (320, 321, 319), (318, 320, 319), (322, 323, 321), (320, 322, 321), (324, 325, 323), (322, 324, 323), (326, 327, 325), (324, 326, 325), (328, 329, 327), (326, 328, 327), (330, 331, 329), (328, 330, 329), (332, 333, 331), (330, 332, 331), (334, 335, 333), (332, 334, 333), (336, 337, 335), (334, 336, 335), (338, 339, 337), (336, 338, 337), (340, 341, 339), (338, 340, 339), (342, 343, 341), (340, 342, 341), (344, 345, 343), (342, 344, 343), (346, 347, 345), (344, 346, 345), (348, 349, 347), (346, 348, 347), (350, 351, 349), (348, 350, 349), (352, 353, 351), (350, 352, 351), (354, 355, 353), (352, 354, 353), (356, 357, 355), (354, 356, 355), (358, 359, 357), (356, 358, 357), (360, 361, 362), (361, 363, 362), (362, 363, 364), (363, 172, 364), (364, 172, 365), (172, 171, 365), (365, 25, 366), (25, 29, 366), (366, 29, 367), (29, 31, 367), (367, 31, 368), (31, 33, 368), (368, 101, 369), (101, 103, 369), (369, 103, 370), (103, 105, 370), (370, 105, 371), (105, 107, 371), (371, 372, 373), (372, 253, 373), (373, 253, 374), (253, 255, 374), (374, 255, 375), (255, 257, 375), (375, 153, 376), (153, 155, 376), (376, 155, 377), (155, 157, 377), (377, 157, 378), (157, 159, 378), (378, 159, 379), (159, 161, 379), (379, 11, 380), (11, 13, 380), (380, 13, 381), (13, 15, 381), (381, 15, 382), (15, 17, 382), (382, 383, 384), (383, 135, 384), (384, 135, 385), (135, 137, 385), (385, 137, 386), (137, 139, 386), (386, 281, 387), (281, 283, 387), (387, 283, 388), (283, 285, 388), (388, 285, 389), (285, 287, 389), (389, 287, 390), (287, 289, 390), (390, 213, 391), (213, 215, 391), (391, 215, 392), (215, 217, 392), (392, 217, 393), (217, 219, 393), (393, 394, 395), (394, 69, 395), (395, 69, 396), (69, 71, 396), (396, 71, 397), (71, 50, 397), (397, 91, 398), (91, 93, 398), (398, 93, 399), (93, 95, 399), (399, 95, 400), (95, 74, 400), (400, 74, 401), (74, 73, 401), (401, 243, 402), (243, 222, 402), (402, 222, 363), (222, 221, 363), (363, 193, 172), (213, 390, 211), (372, 371, 249), (243, 401, 241), (394, 393, 65), (101, 368, 97), (11, 379, 9), (383, 382, 131), (193, 363, 191), (363, 221, 191), (191, 221, 189), (221, 225, 189), (189, 225, 187), (225, 227, 187), (187, 227, 185), (227, 229, 185), (185, 229, 403), (229, 231, 403), (401, 73, 241), (73, 77, 241), (241, 77, 239), (77, 79, 239), (239, 79, 237), (79, 81, 237), (237, 81, 235), (91, 397, 89), (397, 50, 89), (50, 49, 89), (89, 49, 87), (49, 53, 87), (87, 53, 85), (53, 404, 85), (85, 404, 83), (65, 393, 63), (393, 219, 63), (219, 198, 63), (63, 198, 61), (198, 197, 61), (61, 197, 59), (197, 201, 59), (59, 201, 57), (390, 289, 211), (211, 289, 209), (289, 291, 209), (209, 291, 207), (291, 270, 207), (207, 270, 205), (270, 269, 205), (205, 269, 203), (281, 386, 279), (386, 139, 279), (139, 141, 279), (279, 141, 277), (141, 143, 277), (277, 143, 275), (143, 122, 275), (275, 122, 273), (131, 382, 129), (382, 17, 129), (17, 19, 129), (129, 19, 127), (19, 21, 127), (127, 21, 125), (21, 23, 125), (125, 23, 121), (379, 161, 9), (9, 161, 7), (161, 163, 7), (7, 163, 5), (163, 165, 5), (5, 165, 1), (165, 167, 1), (1, 167, 2), (153, 375, 151), (375, 257, 151), (257, 259, 151), (151, 259, 147), (259, 261, 147), (147, 261, 148), (261, 405, 148), (148, 405, 169), (249, 371, 245), (371, 107, 245), (107, 109, 245), (245, 109, 246), (109, 111, 246), (246, 111, 267), (111, 113, 267), (267, 113, 265), (368, 33, 97), (97, 33, 98), (33, 35, 98), (98, 35, 119), (35, 37, 119), (119, 37, 117), (37, 39, 117), (117, 39, 115), (25, 365, 26), (365, 171, 26), (171, 175, 26), (26, 175, 47), (175, 177, 47), (47, 177, 45), (177, 179, 45), (45, 179, 43), (179, 181, 43), (43, 181, 41), (181, 403, 41), (41, 403, 39), (403, 324, 39), (39, 320, 115), (320, 318, 115), (115, 318, 113), (318, 316, 113), (113, 314, 265), (314, 312, 265), (265, 312, 405), (312, 310, 405), (405, 308, 169), (308, 306, 169), (169, 306, 167), (306, 304, 167), (167, 304, 2), (304, 302, 2), (2, 302, 23), (302, 300, 23), (23, 298, 121), (298, 296, 121), (121, 296, 122), (296, 292, 122), (122, 406, 273), (406, 356, 273), (273, 356, 269), (356, 354, 269), (269, 352, 203), (352, 350, 203), (203, 350, 201), (350, 348, 201), (201, 348, 57), (348, 346, 57), (57, 346, 404), (346, 344, 404), (404, 342, 83), (342, 340, 83), (83, 340, 81), (340, 338, 81), (81, 338, 235), (338, 336, 235), (235, 336, 233), (336, 334, 233), (233, 334, 231), (334, 332, 231), (231, 330, 403), (330, 328, 403), (403, 326, 324), (320, 39, 322), (39, 324, 322), (314, 113, 316), (308, 405, 310), (298, 23, 300), (406, 122, 292), (352, 269, 354), (342, 404, 344), (330, 231, 332), (326, 403, 328), (293, 407, 294), (293, 408, 407), (297, 409, 408), (299, 410, 409), (301, 411, 410), (303, 412, 411), (305, 413, 412), (307, 414, 413), (309, 415, 414), (311, 416, 415), (313, 417, 416), (315, 418, 417), (317, 419, 418), (319, 420, 419), (321, 421, 420), (323, 422, 421), (325, 423, 422), (327, 424, 423), (329, 425, 424), (331, 426, 425), (333, 427, 426), (335, 428, 427), (337, 429, 428), (339, 430, 429), (341, 431, 430), (343, 432, 431), (345, 433, 432), (347, 434, 433), (349, 435, 434), (351, 436, 435), (353, 437, 436), (355, 438, 437), (357, 407, 438), (357, 294, 407), (438, 355, 357), (437, 353, 355), (436, 351, 353), (435, 349, 351), (434, 347, 349), (433, 345, 347), (432, 343, 345), (431, 341, 343), (430, 339, 341), (429, 337, 339), (428, 335, 337), (427, 333, 335), (426, 331, 333), (425, 329, 331), (424, 327, 329), (423, 325, 327), (422, 323, 325), (421, 321, 323), (420, 319, 321), (419, 317, 319), (418, 315, 317), (417, 313, 315), (416, 311, 313), (415, 309, 311), (414, 307, 309), (413, 305, 307), (412, 303, 305), (411, 301, 303), (410, 299, 301), (409, 297, 299), (408, 293, 297), (439, 440, 441), (440, 442, 441), (441, 442, 443), (442, 173, 443), (443, 173, 444), (173, 192, 444), (444, 242, 445), (242, 240, 445), (445, 240, 446), (240, 238, 446), (446, 238, 447), (238, 236, 447), (447, 92, 448), (92, 90, 448), (448, 90, 449), (90, 88, 449), (449, 88, 450), (88, 86, 450), (450, 451, 452), (451, 64, 452), (452, 64, 453), (64, 62, 453), (453, 62, 454), (62, 60, 454), (454, 214, 455), (214, 212, 455), (455, 212, 456), (212, 210, 456), (456, 210, 457), (210, 208, 457), (457, 208, 458), (208, 206, 458), (458, 282, 459), (282, 280, 459), (459, 280, 460), (280, 278, 460), (460, 278, 461), (278, 276, 461), (461, 462, 463), (462, 130, 463), (463, 130, 464), (130, 128, 464), (464, 128, 465), (128, 126, 465), (465, 12, 466), (12, 10, 466), (466, 10, 467), (10, 8, 467), (467, 8, 468), (8, 6, 468), (468, 6, 469), (6, 4, 469), (469, 154, 470), (154, 152, 470), (470, 152, 471), (152, 150, 471), (471, 150, 472), (150, 146, 472), (472, 473, 474), (473, 248, 474), (474, 248, 475), (248, 244, 475), (475, 244, 476), (244, 247, 476), (476, 102, 477), (102, 100, 477), (477, 100, 478), (100, 96, 478), (478, 96, 479), (96, 99, 479), (479, 99, 480), (99, 118, 480), (480, 24, 481), (24, 27, 481), (481, 27, 442), (27, 46, 442), (442, 170, 173), (282, 458, 284), (473, 472, 252), (92, 447, 94), (462, 461, 134), (451, 450, 68), (154, 469, 156), (24, 480, 28), (170, 442, 174), (442, 46, 174), (174, 46, 176), (46, 44, 176), (176, 44, 178), (44, 42, 178), (178, 42, 180), (42, 40, 180), (180, 40, 482), (40, 483, 482), (483, 484, 482), (484, 485, 482), (482, 485, 184), (485, 486, 184), (184, 486, 186), (486, 487, 186), (186, 487, 188), (487, 488, 188), (188, 488, 190), (483, 40, 489), (489, 40, 490), (40, 38, 490), (490, 38, 491), (38, 36, 491), (491, 36, 492), (36, 34, 492), (492, 34, 493), (34, 32, 493), (32, 30, 493), (30, 28, 493), (493, 28, 494), (480, 118, 28), (28, 112, 494), (112, 110, 494), (494, 110, 495), (110, 108, 495), (495, 108, 496), (108, 106, 496), (106, 104, 496), (104, 102, 496), (496, 102, 497), (102, 498, 497), (498, 260, 497), (260, 258, 497), (497, 258, 499), (258, 256, 499), (499, 256, 500), (256, 254, 500), (500, 254, 501), (254, 252, 501), (252, 472, 501), (472, 166, 501), (166, 164, 501), (164, 162, 501), (501, 162, 502), (162, 160, 502), (502, 160, 503), (160, 158, 503), (503, 158, 504), (158, 156, 504), (469, 4, 156), (4, 0, 156), (156, 22, 504), (22, 20, 504), (504, 20, 505), (20, 18, 505), (18, 16, 505), (16, 14, 505), (505, 14, 506), (14, 12, 506), (12, 465, 506), (465, 120, 506), (506, 123, 507), (123, 142, 507), (142, 140, 507), (140, 138, 507), (507, 138, 508), (138, 136, 508), (508, 136, 509), (136, 134, 509), (134, 461, 509), (461, 268, 509), (509, 268, 510), (268, 271, 510), (271, 290, 510), (290, 288, 510), (510, 288, 511), (288, 286, 511), (511, 286, 512), (286, 284, 512), (458, 206, 284), (206, 204, 284), (284, 200, 512), (200, 196, 512), (512, 196, 513), (196, 199, 513), (513, 199, 514), (199, 218, 514), (514, 218, 515), (218, 216, 515), (216, 214, 515), (214, 516, 515), (516, 52, 515), (52, 48, 515), (515, 48, 517), (48, 51, 517), (517, 51, 518), (51, 70, 518), (518, 70, 519), (70, 68, 519), (68, 450, 519), (450, 80, 519), (80, 78, 519), (78, 76, 519), (519, 76, 488), (76, 72, 488), (488, 230, 190), (230, 228, 190), (190, 228, 192), (228, 226, 192), (192, 223, 444), (223, 242, 444), (223, 192, 220), (192, 224, 220), (230, 488, 232), (488, 72, 232), (232, 72, 234), (72, 75, 234), (234, 75, 236), (75, 94, 236), (236, 94, 447), (80, 450, 82), (82, 450, 84), (450, 86, 84), (516, 214, 56), (214, 454, 56), (56, 454, 58), (454, 60, 58), (114, 28, 116), (28, 118, 116), (112, 28, 114), (498, 102, 264), (102, 476, 264), (264, 476, 266), (476, 247, 266), (168, 472, 149), (472, 146, 149), (166, 472, 168), (3, 156, 0), (22, 156, 3), (120, 465, 124), (465, 126, 124), (224, 192, 226), (123, 506, 120), (272, 461, 274), (461, 276, 274), (268, 461, 272), (202, 284, 204), (200, 284, 202), (440, 439, 363), (440, 363, 361), (439, 441, 402), (439, 402, 363), (441, 443, 401), (441, 401, 402), (443, 444, 400), (443, 400, 401), (444, 445, 399), (444, 399, 400), (445, 446, 398), (445, 398, 399), (446, 447, 397), (446, 397, 398), (447, 448, 396), (447, 396, 397), (448, 449, 395), (448, 395, 396), (449, 520, 521), (449, 521, 395), (520, 452, 392), (520, 392, 521), (452, 453, 391), (452, 391, 392), (453, 454, 390), (453, 390, 391), (454, 455, 389), (454, 389, 390), (455, 456, 388), (455, 388, 389), (456, 457, 387), (456, 387, 388), (457, 458, 386), (457, 386, 387), (458, 459, 385), (458, 385, 386), (459, 460, 384), (459, 384, 385), (460, 522, 523), (460, 523, 384), (522, 463, 381), (522, 381, 523), (463, 464, 380), (463, 380, 381), (464, 465, 379), (464, 379, 380), (465, 466, 378), (465, 378, 379), (466, 467, 377), (466, 377, 378), (467, 468, 376), (467, 376, 377), (468, 469, 375), (468, 375, 376), (469, 470, 374), (469, 374, 375), (470, 471, 373), (470, 373, 374), (471, 524, 525), (471, 525, 373), (524, 474, 370), (524, 370, 525), (474, 475, 369), (474, 369, 370), (475, 476, 368), (475, 368, 369), (476, 477, 367), (476, 367, 368), (477, 478, 366), (477, 366, 367), (478, 479, 365), (478, 365, 366), (479, 480, 364), (479, 364, 365), (480, 481, 362), (480, 362, 364), (481, 442, 360), (481, 360, 362), (442, 526, 527), (442, 527, 360), (528, 529, 485), (528, 485, 484), (529, 530, 486), (529, 486, 485), (530, 531, 487), (530, 487, 486), (531, 532, 488), (531, 488, 487), (532, 533, 519), (532, 519, 488), (533, 534, 518), (533, 518, 519), (534, 535, 517), (534, 517, 518), (535, 536, 515), (535, 515, 517), (536, 537, 514), (536, 514, 515), (537, 538, 513), (537, 513, 514), (538, 539, 512), (538, 512, 513), (539, 540, 511), (539, 511, 512), (540, 541, 510), (540, 510, 511), (541, 542, 509), (541, 509, 510), (542, 543, 508), (542, 508, 509), (543, 544, 507), (543, 507, 508), (544, 545, 506), (544, 506, 507), (545, 546, 505), (545, 505, 506), (546, 547, 504), (546, 504, 505), (547, 548, 503), (547, 503, 504), (548, 549, 502), (548, 502, 503), (549, 550, 501), (549, 501, 502), (550, 551, 500), (550, 500, 501), (551, 552, 499), (551, 499, 500), (552, 553, 497), (552, 497, 499), (553, 554, 496), (553, 496, 497), (554, 555, 495), (554, 495, 496), (555, 556, 494), (555, 494, 495), (556, 557, 493), (556, 493, 494), (557, 558, 492), (557, 492, 493), (558, 559, 491), (558, 491, 492), (559, 560, 490), (559, 490, 491), (560, 561, 489), (560, 489, 490), (561, 562, 483), (561, 483, 489), (562, 563, 564), (562, 564, 483), (565, 566, 567), (566, 568, 567), (567, 568, 569), (568, 570, 569), (569, 570, 571), (570, 572, 571), (571, 572, 573), (572, 574, 573), (573, 544, 575), (544, 543, 575), (575, 543, 576), (543, 542, 576), (576, 542, 577), (542, 541, 577), (577, 541, 578), (541, 540, 578), (578, 540, 579), (540, 539, 579), (579, 539, 580), (539, 538, 580), (580, 538, 581), (538, 537, 581), (581, 537, 582), (537, 536, 582), (582, 536, 583), (536, 535, 583), (583, 535, 584), (535, 534, 584), (584, 534, 585), (534, 533, 585), (585, 533, 586), (533, 532, 586), (586, 532, 587), (532, 531, 587), (587, 531, 588), (531, 530, 588), (588, 530, 589), (530, 529, 589), (589, 529, 590), (529, 528, 590), (590, 528, 591), (528, 562, 591), (591, 562, 592), (562, 561, 592), (592, 561, 593), (561, 560, 593), (593, 560, 594), (560, 559, 594), (594, 559, 595), (559, 558, 595), (595, 558, 596), (558, 557, 596), (596, 557, 597), (557, 556, 597), (597, 556, 598), (556, 555, 598), (598, 555, 599), (555, 554, 599), (599, 554, 600), (554, 553, 600), (600, 553, 601), (553, 552, 601), (601, 552, 602), (552, 551, 602), (602, 551, 603), (551, 550, 603), (603, 550, 604), (550, 549, 604), (604, 549, 574), (549, 548, 574), (574, 545, 573), (545, 574, 546), (546, 574, 547), (574, 548, 547), (544, 573, 545), (605, 606, 607), (607, 608, 609), (608, 610, 611), (610, 612, 613), (612, 614, 615), (614, 616, 617), (616, 618, 619), (618, 620, 621), (620, 622, 623), (622, 624, 623), (624, 625, 626), (625, 627, 628), (627, 629, 630), (629, 631, 632), (631, 633, 634), (633, 635, 636), (635, 637, 638), (637, 639, 638), (639, 640, 641), (640, 642, 643), (642, 644, 645), (644, 646, 647), (646, 648, 649), (648, 650, 651), (650, 652, 653), (652, 654, 655), (654, 656, 655), (656, 657, 658), (657, 659, 660), (659, 661, 662), (661, 663, 664), (663, 665, 666), (665, 667, 668), (667, 606, 605), (605, 669, 668), (668, 666, 665), (666, 664, 663), (664, 662, 661), (662, 660, 659), (660, 658, 657), (658, 655, 656), (655, 653, 652), (653, 651, 650), (651, 649, 648), (649, 647, 646), (647, 645, 644), (645, 643, 642), (643, 641, 640), (641, 638, 639), (638, 636, 635), (636, 634, 633), (634, 632, 631), (632, 630, 629), (630, 628, 627), (628, 626, 625), (626, 623, 624), (623, 621, 620), (621, 619, 618), (619, 617, 616), (617, 615, 614), (615, 613, 612), (613, 611, 610), (611, 609, 608), (609, 669, 605), (605, 607, 609), (668, 667, 605), (670, 637, 671), (637, 635, 671), (635, 633, 672), (633, 631, 673), (631, 629, 674), (629, 627, 675), (627, 625, 676), (625, 624, 677), (624, 622, 678), (622, 620, 679), (620, 618, 680), (618, 616, 681), (616, 614, 682), (614, 612, 683), (612, 610, 684), (610, 608, 685), (608, 607, 686), (607, 606, 687), (606, 667, 688), (667, 665, 689), (665, 663, 690), (663, 661, 691), (661, 659, 692), (659, 657, 693), (657, 656, 694), (656, 654, 695), (654, 652, 696), (652, 650, 697), (650, 648, 698), (648, 646, 699), (646, 644, 700), (644, 642, 701), (642, 640, 702), (640, 639, 703), (639, 637, 704), (637, 670, 704), (704, 703, 639), (703, 702, 640), (702, 701, 642), (701, 700, 644), (700, 699, 646), (699, 698, 648), (698, 697, 650), (697, 696, 652), (696, 695, 654), (695, 694, 656), (694, 693, 657), (693, 692, 659), (692, 691, 661), (691, 690, 663), (690, 689, 665), (689, 688, 667), (688, 705, 606), (705, 687, 606), (687, 686, 607), (686, 685, 608), (685, 684, 610), (684, 683, 612), (683, 682, 614), (682, 681, 616), (681, 680, 618), (680, 679, 620), (679, 678, 622), (678, 677, 624), (677, 676, 625), (676, 675, 627), (675, 674, 629), (674, 673, 631), (673, 672, 633), (672, 671, 635), (668, 669, 666), (669, 609, 666), (666, 609, 664), (609, 611, 664), (664, 611, 662), (611, 613, 662), (662, 613, 660), (613, 615, 660), (660, 615, 658), (615, 617, 658), (658, 617, 655), (617, 619, 655), (655, 619, 653), (619, 706, 653), (653, 707, 651), (707, 708, 651), (651, 708, 649), (708, 709, 649), (649, 709, 647), (709, 710, 647), (647, 710, 645), (706, 619, 711), (711, 619, 712), (619, 621, 712), (712, 621, 710), (621, 623, 710), (710, 623, 645), (623, 626, 645), (645, 626, 643), (626, 628, 643), (643, 628, 641), (628, 630, 641), (641, 630, 638), (630, 632, 638), (638, 632, 636), (632, 634, 636), (707, 653, 706), (713, 714, 715), (716, 713, 715), (717, 718, 714), (713, 717, 714), (719, 720, 718), (717, 719, 718), (721, 722, 720), (719, 721, 720), (721, 723, 722), (724, 723, 721), (724, 725, 723), (726, 725, 724), (726, 727, 725), (728, 727, 726), (729, 730, 727), (728, 729, 727), (731, 732, 730), (729, 731, 730), (731, 733, 732), (734, 733, 731), (734, 735, 733), (736, 735, 734), (737, 738, 735), (736, 737, 735), (739, 740, 738), (737, 739, 738), (739, 741, 740), (742, 741, 739), (742, 743, 741), (744, 743, 742), (745, 746, 743), (744, 745, 743), (747, 748, 746), (745, 747, 746), (747, 749, 748), (750, 749, 747), (751, 752, 749), (750, 751, 749), (753, 754, 752), (751, 753, 752), (755, 756, 754), (753, 755, 754), (755, 757, 756), (758, 757, 755), (759, 760, 757), (758, 759, 757), (761, 762, 760), (759, 761, 760), (761, 763, 762), (764, 763, 761), (764, 765, 763), (766, 765, 764), (767, 768, 765), (766, 767, 765), (769, 770, 768), (767, 769, 768), (771, 772, 770), (769, 771, 770), (773, 774, 772), (771, 773, 772), (773, 775, 774), (776, 775, 773), (776, 777, 775), (778, 777, 776), (778, 779, 777), (780, 779, 778), (781, 713, 716), (782, 713, 781), (782, 717, 713), (783, 717, 782), (783, 719, 717), (784, 719, 783), (784, 721, 719), (785, 721, 784), (785, 724, 721), (786, 724, 785), (786, 726, 724), (787, 726, 786), (787, 728, 726), (788, 728, 787), (789, 729, 728), (788, 789, 728), (789, 731, 729), (790, 731, 789), (790, 734, 731), (791, 734, 790), (791, 736, 734), (792, 736, 791), (792, 737, 736), (793, 737, 792), (793, 739, 737), (794, 739, 793), (795, 742, 739), (794, 795, 739), (796, 744, 742), (795, 796, 742), (796, 745, 744), (797, 745, 796), (798, 747, 745), (797, 798, 745), (799, 750, 747), (798, 799, 747), (799, 751, 750), (800, 751, 799), (800, 753, 751), (801, 753, 800), (802, 755, 753), (801, 802, 753), (803, 758, 755), (802, 803, 755), (804, 759, 758), (803, 804, 758), (805, 761, 759), (804, 805, 759), (806, 764, 761), (805, 806, 761), (806, 766, 764), (807, 766, 806), (808, 767, 766), (807, 808, 766), (809, 769, 767), (808, 809, 767), (810, 771, 769), (809, 810, 769), (811, 773, 771), (810, 811, 771), (812, 776, 773), (811, 812, 773), (813, 778, 776), (812, 813, 776), (814, 780, 778), (813, 814, 778), (781, 815, 705), (716, 816, 815), (715, 817, 816), (715, 818, 817), (715, 819, 818), (714, 820, 819), (718, 821, 820), (720, 822, 821), (722, 823, 822), (723, 824, 823), (725, 825, 824), (727, 826, 825), (730, 827, 826), (732, 828, 827), (733, 829, 828), (735, 830, 829), (738, 831, 830), (740, 832, 831), (741, 833, 832), (743, 834, 833), (746, 835, 834), (748, 836, 835), (749, 837, 836), (752, 838, 837), (754, 839, 838), (756, 840, 839), (757, 841, 840), (760, 842, 841), (762, 843, 842), (763, 844, 843), (765, 845, 844), (768, 846, 845), (770, 847, 846), (772, 848, 847), (774, 849, 848), (775, 850, 849), (777, 851, 850), (779, 852, 851), (779, 817, 852), (779, 816, 817), (780, 815, 816), (814, 705, 815), (814, 687, 705), (814, 686, 687), (813, 685, 686), (812, 684, 685), (811, 683, 684), (810, 682, 683), (809, 681, 682), (808, 680, 681), (807, 679, 680), (806, 678, 679), (805, 677, 678), (804, 676, 677), (803, 675, 676), (802, 674, 675), (801, 673, 674), (800, 672, 673), (799, 671, 672), (798, 670, 671), (797, 704, 670), (796, 703, 704), (795, 702, 703), (794, 701, 702), (793, 700, 701), (792, 699, 700), (791, 698, 699), (790, 697, 698), (789, 696, 697), (788, 695, 696), (787, 694, 695), (786, 693, 694), (785, 692, 693), (784, 691, 692), (783, 690, 691), (782, 689, 690), (781, 688, 689), (781, 705, 688), (819, 715, 714), (820, 714, 718), (821, 718, 720), (822, 720, 722), (823, 722, 723), (824, 723, 725), (825, 725, 727), (816, 716, 715), (815, 781, 716), (689, 782, 781), (690, 783, 782), (691, 784, 783), (692, 785, 784), (693, 786, 785), (694, 787, 786), (695, 788, 787), (826, 727, 730), (827, 730, 732), (828, 732, 733), (829, 733, 735), (830, 735, 738), (831, 738, 740), (832, 740, 741), (833, 741, 743), (696, 789, 788), (697, 790, 789), (698, 791, 790), (699, 792, 791), (700, 793, 792), (701, 794, 793), (702, 795, 794), (703, 796, 795), (834, 743, 746), (835, 746, 748), (836, 748, 749), (837, 749, 752), (838, 752, 754), (839, 754, 756), (840, 756, 757), (841, 757, 760), (704, 797, 796), (670, 798, 797), (671, 799, 798), (672, 800, 799), (673, 801, 800), (674, 802, 801), (675, 803, 802), (676, 804, 803), (842, 760, 762), (843, 762, 763), (844, 763, 765), (845, 765, 768), (846, 768, 770), (847, 770, 772), (848, 772, 774), (849, 774, 775), (677, 805, 804), (678, 806, 805), (679, 807, 806), (680, 808, 807), (681, 809, 808), (682, 810, 809), (683, 811, 810), (684, 812, 811), (850, 775, 777), (851, 777, 779), (816, 779, 780), (815, 780, 814), (685, 813, 812), (686, 814, 813), (834, 835, 853), (854, 833, 834), (855, 832, 833), (856, 831, 832), (857, 830, 831), (858, 829, 830), (859, 828, 829), (860, 827, 828), (861, 826, 827), (862, 825, 826), (863, 824, 825), (864, 823, 824), (865, 822, 823), (866, 821, 822), (867, 820, 821), (868, 819, 820), (869, 818, 819), (870, 817, 818), (871, 852, 817), (872, 851, 852), (873, 850, 851), (874, 849, 850), (875, 848, 849), (876, 847, 848), (877, 846, 847), (878, 845, 846), (879, 844, 845), (880, 843, 844), (881, 842, 843), (882, 841, 842), (883, 840, 841), (884, 839, 840), (885, 838, 839), (886, 837, 838), (887, 836, 837), (853, 835, 836), (836, 887, 853), (837, 886, 887), (838, 885, 886), (839, 884, 885), (840, 883, 884), (841, 882, 883), (842, 881, 882), (843, 880, 881), (844, 879, 880), (845, 878, 879), (846, 877, 878), (847, 876, 877), (848, 875, 876), (849, 874, 875), (850, 873, 874), (851, 872, 873), (852, 871, 872), (817, 870, 871), (818, 869, 870), (819, 868, 869), (820, 867, 868), (821, 866, 867), (822, 865, 866), (823, 864, 865), (824, 863, 864), (825, 862, 863), (826, 861, 862), (827, 860, 861), (828, 859, 860), (829, 858, 859), (830, 857, 858), (831, 856, 857), (832, 855, 856), (833, 854, 855), (834, 853, 854), (888, 709, 708), (889, 888, 708), (890, 710, 709), (888, 890, 709), (891, 892, 710), (890, 891, 710), (893, 711, 892), (891, 893, 892), (894, 706, 711), (893, 894, 711), (895, 707, 706), (894, 895, 706), (889, 708, 707), (895, 889, 707), (566, 565, 896), (566, 896, 897), (565, 567, 898), (565, 898, 896), (567, 569, 899), (567, 899, 898), (569, 571, 900), (569, 900, 899), (571, 573, 901), (571, 901, 900), (573, 575, 902), (573, 902, 901), (575, 576, 903), (575, 903, 902), (576, 577, 904), (576, 904, 903), (577, 578, 905), (577, 905, 904), (578, 906, 907), (578, 907, 905), (906, 580, 908), (906, 908, 907), (580, 581, 909), (580, 909, 908), (581, 582, 910), (581, 910, 909), (582, 583, 911), (582, 911, 910), (583, 584, 912), (583, 912, 911), (584, 585, 913), (584, 913, 912), (585, 586, 914), (585, 914, 913), (586, 587, 915), (586, 915, 914), (587, 588, 916), (587, 916, 915), (588, 917, 918), (588, 918, 916), (917, 590, 919), (917, 919, 918), (590, 591, 920), (590, 920, 919), (591, 592, 921), (591, 921, 920), (592, 593, 922), (592, 922, 921), (593, 594, 923), (593, 923, 922), (594, 595, 924), (594, 924, 923), (595, 596, 925), (595, 925, 924), (596, 597, 926), (596, 926, 925), (597, 598, 927), (597, 927, 926), (598, 928, 929), (598, 929, 927), (928, 600, 930), (928, 930, 929), (600, 601, 931), (600, 931, 930), (601, 602, 932), (601, 932, 931), (602, 603, 933), (602, 933, 932), (603, 604, 934), (603, 934, 933), (604, 574, 935), (604, 935, 934), (574, 572, 936), (574, 936, 935), (572, 570, 937), (572, 937, 936), (570, 568, 938), (570, 938, 937), (568, 939, 940), (568, 940, 938), (938, 897, 937), (897, 896, 937), (937, 896, 936), (896, 898, 936), (936, 898, 935), (898, 899, 935), (935, 899, 934), (899, 879, 934), (934, 878, 933), (878, 877, 933), (933, 877, 932), (877, 876, 932), (932, 876, 931), (876, 875, 931), (931, 875, 930), (875, 874, 930), (930, 874, 941), (874, 873, 941), (941, 873, 927), (873, 872, 927), (927, 872, 926), (872, 871, 926), (926, 871, 925), (871, 870, 925), (925, 870, 924), (870, 869, 924), (924, 869, 923), (869, 868, 923), (923, 868, 922), (868, 867, 922), (922, 867, 921), (867, 866, 921), (921, 866, 920), (866, 865, 920), (920, 865, 919), (865, 864, 919), (919, 864, 942), (864, 863, 942), (942, 863, 916), (863, 862, 916), (916, 862, 915), (862, 861, 915), (915, 861, 914), (861, 860, 914), (914, 860, 913), (860, 859, 913), (913, 859, 912), (859, 858, 912), (912, 858, 911), (858, 857, 911), (911, 857, 910), (857, 856, 910), (910, 856, 909), (856, 855, 909), (909, 855, 908), (855, 854, 908), (908, 854, 943), (854, 853, 943), (943, 853, 905), (853, 887, 905), (905, 887, 904), (887, 886, 904), (904, 886, 903), (886, 885, 903), (903, 885, 902), (885, 884, 902), (902, 884, 901), (884, 883, 901), (901, 883, 900), (883, 882, 900), (900, 882, 899), (882, 881, 899), (899, 880, 879), (880, 899, 881), (878, 934, 879), (438, 407, 437), (407, 408, 437), (437, 408, 436), (408, 409, 436), (436, 409, 435), (409, 410, 435), (435, 410, 434), (410, 411, 434), (434, 411, 433), (411, 412, 433), (433, 412, 432), (412, 413, 432), (432, 413, 431), (413, 414, 431), (431, 944, 430), (944, 890, 430), (430, 890, 429), (890, 888, 429), (429, 888, 428), (888, 889, 428), (428, 889, 427), (889, 895, 427), (427, 895, 426), (431, 414, 944), (944, 414, 893), (414, 415, 893), (893, 415, 945), (415, 416, 945), (945, 416, 895), (416, 417, 895), (895, 417, 426), (417, 418, 426), (426, 418, 425), (418, 419, 425), (425, 419, 424), (419, 420, 424), (424, 420, 946), (420, 421, 946), (946, 421, 422)])
me_x.materials.append(mat_material)
me_x.update()

# ---- objects
ob_x = bpy.data.objects.new('Колесо', me_x)

# ---- transforms, parenting, visibility, modifiers, constraints
ob_x.location = (0.0, 0.0, 0.0)
ob_x.rotation_euler = (1.571, -0.0, 0.0)
ob_x.scale = (0.057, 0.057, 0.057)

# ---- collection membership
col_collection.objects.link(ob_x)

# ---- scene / render settings (as saved in the file)
scene.frame_start = 1; scene.frame_end = 250; scene.frame_set(1)
scene.render.engine = 'BLENDER_EEVEE_NEXT'
scene.cycles.sampling_pattern = 'TABULATED_SOBOL'
scene.view_settings.view_transform = 'Standard'
bpy.context.view_layer.update()

# ---- added for rendering (the .blend has no active camera and no usable light): camera, sun
cam_auto = bpy.data.cameras.new('AutoCamera')
cam_auto.lens = 50.0
cam_auto.sensor_width = 36.0
cam_auto.clip_end = 1000.0
ob_auto_camera = bpy.data.objects.new('AutoCamera', cam_auto)
scene.collection.objects.link(ob_auto_camera)
ob_auto_camera.location = (5.01037, -6.01244, 4.69962)
ob_auto_camera.rotation_euler = (1.09748, -7.21219e-08, 0.694738)
scene.camera = ob_auto_camera
light_auto_sun = bpy.data.lights.new('AutoSun', 'SUN')
light_auto_sun.energy = 3.0
light_auto_sun.angle = 0.0523599
ob_auto_sun = bpy.data.objects.new('AutoSun', light_auto_sun)
scene.collection.objects.link(ob_auto_sun)
ob_auto_sun.rotation_euler = (0.872665, 0.174533, 0.523599)
bpy.context.view_layer.update()
